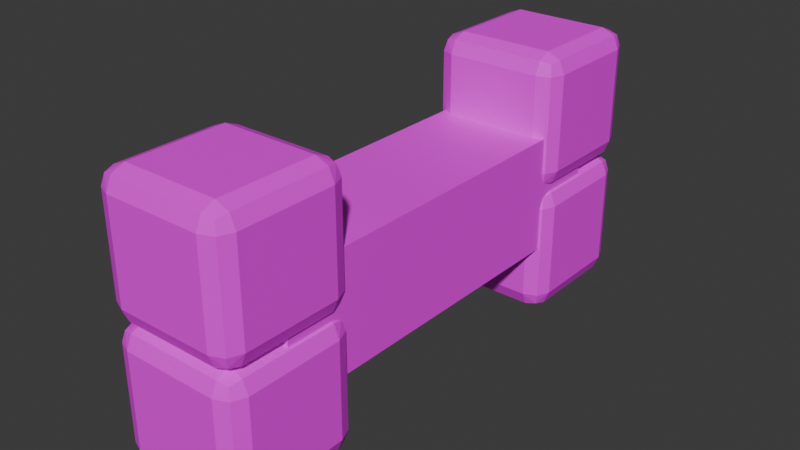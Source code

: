 # Source: bone_for_the_dog.blend  (saved by Blender 4.4.30; exported with 4.5.12 LTS)
import bpy
from mathutils import Matrix  # noqa: F401  (used for matrix-valued properties, if any)

bpy.ops.wm.read_factory_settings(use_empty=True)
scene = bpy.context.scene
scene.name = 'Scene'

# ---- collections
col_collection = bpy.data.collections.new('Collection'); scene.collection.children.link(col_collection)

# ---- images (referenced by path relative to the original .blend; pixels are not part of the script)
import os
ASSET_DIR = os.environ.get("B2B_ASSET_DIR", "")  # directory of the original .blend (textures are referenced by path, not embedded)
HERE = os.path.dirname(os.path.abspath(__file__))  # packed textures are extracted next to this script under _unpacked/

def load_image(name, relpath, width, height, colorspace="sRGB"):
    """Load a texture the original file referenced (path relative to the .blend, or extracted next to this script)."""
    p = next((c for c in (os.path.join(HERE, relpath), os.path.join(ASSET_DIR, relpath)) if relpath and os.path.exists(c)), "")
    if p:
        img = bpy.data.images.load(p, check_existing=True)
        img.name = name
    else:  # same state as the original file: an image datablock whose file is absent (Cycles renders it pink)
        img = bpy.data.images.new(name, width, height)
        img.source = "FILE"
        img.filepath = "//" + (relpath or name)
    img.colorspace_settings.name = colorspace
    return img
img_dog_bone_projectile_test_psd = load_image('dog bone projectile test.psd', 'dog bone projectile test.psd', 1024, 1024, 'sRGB')

# ---- materials (node trees are filled in below, after node groups)
mat_material_001 = bpy.data.materials.new('Material.001')

# ---- material node trees
mat_material_001.use_nodes = True; mat_material_001.node_tree.nodes.clear()
_N = mat_material_001.node_tree.nodes; _L = mat_material_001.node_tree.links
n0 = _N.new('ShaderNodeBsdfPrincipled'); n0.name = 'Principled BSDF'; n0.location = (10, 300)
n1 = _N.new('ShaderNodeOutputMaterial'); n1.name = 'Material Output'; n1.location = (300, 300)
n2 = _N.new('ShaderNodeTexImage'); n2.name = 'Image Texture'; n2.location = (-180, 275)
n2.image = img_dog_bone_projectile_test_psd
_L.new(n0.outputs[0], n1.inputs[0])
_L.new(n2.outputs[0], n0.inputs[0])
n1.is_active_output = True

# ---- world
world_world = bpy.data.worlds.new('World'); scene.world = world_world
world_world.use_nodes = True; world_world.node_tree.nodes.clear()
_N = world_world.node_tree.nodes; _L = world_world.node_tree.links
n0 = _N.new('ShaderNodeOutputWorld'); n0.name = 'World Output'; n0.location = (300, 300)
n1 = _N.new('ShaderNodeBackground'); n1.name = 'Background'; n1.location = (10, 300)
n1.inputs[0].default_value = (0.05088, 0.05088, 0.05088, 1.0)
_L.new(n1.outputs[0], n0.inputs[0])
n0.is_active_output = True
world_world.color = (0.05088, 0.05088, 0.05088)
world_world.sun_shadow_jitter_overblur = 0.0

# ---- meshes
me_cube_002 = bpy.data.meshes.new('Cube.002')
me_cube_002.from_pydata([(-0.8261, -0.4856, -0.9431), (-0.8261, -0.8083, -0.6203), (-1.149, -0.4856, -0.6203), (-0.8261, -0.7138, -0.8485), (-1.012, -0.6719, -0.8067), (-1.054, -0.7138, -0.6203), (-1.054, -0.4856, -0.8485), (-0.8261, -0.8083, 1.032), (-0.8261, -0.4856, 1.355), (-1.149, -0.4856, 1.032), (-0.8261, -0.7138, 1.26), (-1.012, -0.6719, 1.218), (-1.054, -0.4856, 1.26), (-1.054, -0.7138, 1.032), (-0.8261, 1.167, -0.9431), (-1.149, 1.167, -0.6203), (-0.8261, 1.489, -0.6203), (-1.054, 1.167, -0.8485), (-1.012, 1.353, -0.8067), (-1.054, 1.395, -0.6203), (-0.8261, 1.395, -0.8485), (-0.8261, 1.167, 1.355), (-0.8261, 1.489, 1.032), (-1.149, 1.167, 1.032), (-0.8261, 1.395, 1.26), (-1.012, 1.353, 1.218), (-1.054, 1.395, 1.032), (-1.054, 1.167, 1.26), (0.8261, -0.4856, -0.9431), (1.149, -0.4856, -0.6203), (0.8261, -0.8083, -0.6203), (1.054, -0.4856, -0.8485), (1.012, -0.6719, -0.8067), (1.054, -0.7138, -0.6203), (0.8261, -0.7138, -0.8485), (0.8261, -0.4856, 1.355), (0.8261, -0.8083, 1.032), (1.149, -0.4856, 1.032), (0.8261, -0.7138, 1.26), (1.012, -0.6719, 1.218), (1.054, -0.7138, 1.032), (1.054, -0.4856, 1.26), (0.8261, 1.167, -0.9431), (0.8261, 1.489, -0.6203), (1.149, 1.167, -0.6203), (0.8261, 1.395, -0.8485), (1.012, 1.353, -0.8067), (1.054, 1.395, -0.6203), (1.054, 1.167, -0.8485), (0.8261, 1.167, 1.355), (1.149, 1.167, 1.032), (0.8261, 1.489, 1.032), (1.054, 1.167, 1.26), (1.012, 1.353, 1.218), (1.054, 1.395, 1.032), (0.8261, 1.395, 1.26), (-0.9862, 0.3477, 0.2885), (-0.9862, 0.3477, 2.289), (-0.9862, 7.347, 0.2885), (-0.9862, 7.347, 2.289), (1.014, 0.3477, 0.2885), (1.014, 0.3477, 2.289), (1.014, 7.347, 0.2885), (1.014, 7.347, 2.289), (-0.8261, -0.4856, 1.35), (-0.8261, -0.8083, 1.673), (-1.149, -0.4856, 1.673), (-0.8261, -0.7138, 1.445), (-1.012, -0.6719, 1.487), (-1.054, -0.7138, 1.673), (-1.054, -0.4856, 1.445), (-0.8261, -0.8083, 3.325), (-0.8261, -0.4856, 3.648), (-1.149, -0.4856, 3.325), (-0.8261, -0.7138, 3.553), (-1.012, -0.6719, 3.512), (-1.054, -0.4856, 3.553), (-1.054, -0.7138, 3.325), (-0.8261, 1.167, 1.35), (-1.149, 1.167, 1.673), (-0.8261, 1.489, 1.673), (-1.054, 1.167, 1.445), (-1.012, 1.353, 1.487), (-1.054, 1.395, 1.673), (-0.8261, 1.395, 1.445), (-0.8261, 1.167, 3.648), (-0.8261, 1.489, 3.325), (-1.149, 1.167, 3.325), (-0.8261, 1.395, 3.553), (-1.012, 1.353, 3.512), (-1.054, 1.395, 3.325), (-1.054, 1.167, 3.553), (0.8261, -0.4856, 1.35), (1.149, -0.4856, 1.673), (0.8261, -0.8083, 1.673), (1.054, -0.4856, 1.445), (1.012, -0.6719, 1.487), (1.054, -0.7138, 1.673), (0.8261, -0.7138, 1.445), (0.8261, -0.4856, 3.648), (0.8261, -0.8083, 3.325), (1.149, -0.4856, 3.325), (0.8261, -0.7138, 3.553), (1.012, -0.6719, 3.512), (1.054, -0.7138, 3.325), (1.054, -0.4856, 3.553), (0.8261, 1.167, 1.35), (0.8261, 1.489, 1.673), (1.149, 1.167, 1.673), (0.8261, 1.395, 1.445), (1.012, 1.353, 1.487), (1.054, 1.395, 1.673), (1.054, 1.167, 1.445), (0.8261, 1.167, 3.648), (1.149, 1.167, 3.325), (0.8261, 1.489, 3.325), (1.054, 1.167, 3.553), (1.012, 1.353, 3.512), (1.054, 1.395, 3.325), (0.8261, 1.395, 3.553), (-0.8261, 6.445, -0.9431), (-0.8261, 6.122, -0.6203), (-1.149, 6.445, -0.6203), (-0.8261, 6.217, -0.8485), (-1.012, 6.259, -0.8067), (-1.054, 6.217, -0.6203), (-1.054, 6.445, -0.8485), (-0.8261, 6.122, 1.032), (-0.8261, 6.445, 1.355), (-1.149, 6.445, 1.032), (-0.8261, 6.217, 1.26), (-1.012, 6.259, 1.218), (-1.054, 6.445, 1.26), (-1.054, 6.217, 1.032), (-0.8261, 8.097, -0.9431), (-1.149, 8.097, -0.6203), (-0.8261, 8.42, -0.6203), (-1.054, 8.097, -0.8485), (-1.012, 8.283, -0.8067), (-1.054, 8.325, -0.6203), (-0.8261, 8.325, -0.8485), (-0.8261, 8.097, 1.355), (-0.8261, 8.42, 1.032), (-1.149, 8.097, 1.032), (-0.8261, 8.325, 1.26), (-1.012, 8.283, 1.218), (-1.054, 8.325, 1.032), (-1.054, 8.097, 1.26), (0.8261, 6.445, -0.9431), (1.149, 6.445, -0.6203), (0.8261, 6.122, -0.6203), (1.054, 6.445, -0.8485), (1.012, 6.259, -0.8067), (1.054, 6.217, -0.6203), (0.8261, 6.217, -0.8485), (0.8261, 6.445, 1.355), (0.8261, 6.122, 1.032), (1.149, 6.445, 1.032), (0.8261, 6.217, 1.26), (1.012, 6.259, 1.218), (1.054, 6.217, 1.032), (1.054, 6.445, 1.26), (0.8261, 8.097, -0.9431), (0.8261, 8.42, -0.6203), (1.149, 8.097, -0.6203), (0.8261, 8.325, -0.8485), (1.012, 8.283, -0.8067), (1.054, 8.325, -0.6203), (1.054, 8.097, -0.8485), (0.8261, 8.097, 1.355), (1.149, 8.097, 1.032), (0.8261, 8.42, 1.032), (1.054, 8.097, 1.26), (1.012, 8.283, 1.218), (1.054, 8.325, 1.032), (0.8261, 8.325, 1.26), (-0.8261, 6.445, 1.35), (-0.8261, 6.122, 1.673), (-1.149, 6.445, 1.673), (-0.8261, 6.217, 1.445), (-1.012, 6.259, 1.487), (-1.054, 6.217, 1.673), (-1.054, 6.445, 1.445), (-0.8261, 6.122, 3.325), (-0.8261, 6.445, 3.648), (-1.149, 6.445, 3.325), (-0.8261, 6.217, 3.553), (-1.012, 6.259, 3.512), (-1.054, 6.445, 3.553), (-1.054, 6.217, 3.325), (-0.8261, 8.097, 1.35), (-1.149, 8.097, 1.673), (-0.8261, 8.42, 1.673), (-1.054, 8.097, 1.445), (-1.012, 8.283, 1.487), (-1.054, 8.325, 1.673), (-0.8261, 8.325, 1.445), (-0.8261, 8.097, 3.648), (-0.8261, 8.42, 3.325), (-1.149, 8.097, 3.325), (-0.8261, 8.325, 3.553), (-1.012, 8.283, 3.512), (-1.054, 8.325, 3.325), (-1.054, 8.097, 3.553), (0.8261, 6.445, 1.35), (1.149, 6.445, 1.673), (0.8261, 6.122, 1.673), (1.054, 6.445, 1.445), (1.012, 6.259, 1.487), (1.054, 6.217, 1.673), (0.8261, 6.217, 1.445), (0.8261, 6.445, 3.648), (0.8261, 6.122, 3.325), (1.149, 6.445, 3.325), (0.8261, 6.217, 3.553), (1.012, 6.259, 3.512), (1.054, 6.217, 3.325), (1.054, 6.445, 3.553), (0.8261, 8.097, 1.35), (0.8261, 8.42, 1.673), (1.149, 8.097, 1.673), (0.8261, 8.325, 1.445), (1.012, 8.283, 1.487), (1.054, 8.325, 1.673), (1.054, 8.097, 1.445), (0.8261, 8.097, 3.648), (1.149, 8.097, 3.325), (0.8261, 8.42, 3.325), (1.054, 8.097, 3.553), (1.012, 8.283, 3.512), (1.054, 8.325, 3.325), (0.8261, 8.325, 3.553)], [], [(30, 36, 7, 1), (44, 50, 37, 29), (49, 21, 8, 35), (2, 9, 23, 15), (16, 22, 51, 43), (0, 3, 4, 6), (1, 5, 4, 3), (2, 6, 4, 5), (7, 10, 11, 13), (8, 12, 11, 10), (9, 13, 11, 12), (14, 17, 18, 20), (15, 19, 18, 17), (16, 20, 18, 19), (21, 24, 25, 27), (22, 26, 25, 24), (23, 27, 25, 26), (28, 31, 32, 34), (29, 33, 32, 31), (30, 34, 32, 33), (35, 38, 39, 41), (36, 40, 39, 38), (37, 41, 39, 40), (42, 45, 46, 48), (43, 47, 46, 45), (44, 48, 46, 47), (49, 52, 53, 55), (50, 54, 53, 52), (51, 55, 53, 54), (14, 0, 6, 17), (17, 6, 2, 15), (1, 7, 13, 5), (5, 13, 9, 2), (8, 21, 27, 12), (12, 27, 23, 9), (22, 16, 19, 26), (26, 19, 15, 23), (42, 14, 20, 45), (45, 20, 16, 43), (21, 49, 55, 24), (24, 55, 51, 22), (50, 44, 47, 54), (54, 47, 43, 51), (28, 42, 48, 31), (31, 48, 44, 29), (49, 35, 41, 52), (52, 41, 37, 50), (36, 30, 33, 40), (40, 33, 29, 37), (0, 28, 34, 3), (3, 34, 30, 1), (35, 8, 10, 38), (38, 10, 7, 36), (14, 42, 28, 0), (56, 57, 59, 58), (58, 59, 63, 62), (62, 63, 61, 60), (60, 61, 57, 56), (58, 62, 60, 56), (63, 59, 57, 61), (94, 100, 71, 65), (108, 114, 101, 93), (113, 85, 72, 99), (66, 73, 87, 79), (80, 86, 115, 107), (64, 67, 68, 70), (65, 69, 68, 67), (66, 70, 68, 69), (71, 74, 75, 77), (72, 76, 75, 74), (73, 77, 75, 76), (78, 81, 82, 84), (79, 83, 82, 81), (80, 84, 82, 83), (85, 88, 89, 91), (86, 90, 89, 88), (87, 91, 89, 90), (92, 95, 96, 98), (93, 97, 96, 95), (94, 98, 96, 97), (99, 102, 103, 105), (100, 104, 103, 102), (101, 105, 103, 104), (106, 109, 110, 112), (107, 111, 110, 109), (108, 112, 110, 111), (113, 116, 117, 119), (114, 118, 117, 116), (115, 119, 117, 118), (78, 64, 70, 81), (81, 70, 66, 79), (65, 71, 77, 69), (69, 77, 73, 66), (72, 85, 91, 76), (76, 91, 87, 73), (86, 80, 83, 90), (90, 83, 79, 87), (106, 78, 84, 109), (109, 84, 80, 107), (85, 113, 119, 88), (88, 119, 115, 86), (114, 108, 111, 118), (118, 111, 107, 115), (92, 106, 112, 95), (95, 112, 108, 93), (113, 99, 105, 116), (116, 105, 101, 114), (100, 94, 97, 104), (104, 97, 93, 101), (64, 92, 98, 67), (67, 98, 94, 65), (99, 72, 74, 102), (102, 74, 71, 100), (78, 106, 92, 64), (150, 156, 127, 121), (164, 170, 157, 149), (169, 141, 128, 155), (122, 129, 143, 135), (136, 142, 171, 163), (120, 123, 124, 126), (121, 125, 124, 123), (122, 126, 124, 125), (127, 130, 131, 133), (128, 132, 131, 130), (129, 133, 131, 132), (134, 137, 138, 140), (135, 139, 138, 137), (136, 140, 138, 139), (141, 144, 145, 147), (142, 146, 145, 144), (143, 147, 145, 146), (148, 151, 152, 154), (149, 153, 152, 151), (150, 154, 152, 153), (155, 158, 159, 161), (156, 160, 159, 158), (157, 161, 159, 160), (162, 165, 166, 168), (163, 167, 166, 165), (164, 168, 166, 167), (169, 172, 173, 175), (170, 174, 173, 172), (171, 175, 173, 174), (134, 120, 126, 137), (137, 126, 122, 135), (121, 127, 133, 125), (125, 133, 129, 122), (128, 141, 147, 132), (132, 147, 143, 129), (142, 136, 139, 146), (146, 139, 135, 143), (162, 134, 140, 165), (165, 140, 136, 163), (141, 169, 175, 144), (144, 175, 171, 142), (170, 164, 167, 174), (174, 167, 163, 171), (148, 162, 168, 151), (151, 168, 164, 149), (169, 155, 161, 172), (172, 161, 157, 170), (156, 150, 153, 160), (160, 153, 149, 157), (120, 148, 154, 123), (123, 154, 150, 121), (155, 128, 130, 158), (158, 130, 127, 156), (134, 162, 148, 120), (206, 212, 183, 177), (220, 226, 213, 205), (225, 197, 184, 211), (178, 185, 199, 191), (192, 198, 227, 219), (176, 179, 180, 182), (177, 181, 180, 179), (178, 182, 180, 181), (183, 186, 187, 189), (184, 188, 187, 186), (185, 189, 187, 188), (190, 193, 194, 196), (191, 195, 194, 193), (192, 196, 194, 195), (197, 200, 201, 203), (198, 202, 201, 200), (199, 203, 201, 202), (204, 207, 208, 210), (205, 209, 208, 207), (206, 210, 208, 209), (211, 214, 215, 217), (212, 216, 215, 214), (213, 217, 215, 216), (218, 221, 222, 224), (219, 223, 222, 221), (220, 224, 222, 223), (225, 228, 229, 231), (226, 230, 229, 228), (227, 231, 229, 230), (190, 176, 182, 193), (193, 182, 178, 191), (177, 183, 189, 181), (181, 189, 185, 178), (184, 197, 203, 188), (188, 203, 199, 185), (198, 192, 195, 202), (202, 195, 191, 199), (218, 190, 196, 221), (221, 196, 192, 219), (197, 225, 231, 200), (200, 231, 227, 198), (226, 220, 223, 230), (230, 223, 219, 227), (204, 218, 224, 207), (207, 224, 220, 205), (225, 211, 217, 228), (228, 217, 213, 226), (212, 206, 209, 216), (216, 209, 205, 213), (176, 204, 210, 179), (179, 210, 206, 177), (211, 184, 186, 214), (214, 186, 183, 212), (190, 218, 204, 176)])
_uv = me_cube_002.uv_layers.new(name='UVMap')
_uv.uv.foreach_set('vector', [0.359, 0.1311, 0.6833, 0.1346, 0.6819, 0.4588, 0.3576, 0.4553, 0.0233, 0.204, 0.0233, 0.0197, 0.2076, 0.0197, 0.2076, 0.204, 0.0233, 0.9223, 0.0233, 0.738, 0.2076, 0.738, 0.2076, 0.9223, 0.2076, 0.4986, 0.2076, 0.6829, 0.0233, 0.6829, 0.0233, 0.4986, 0.3585, 0.1319, 0.6823, 0.1354, 0.6809, 0.4592, 0.3571, 0.4557, 0.2555, 0.4727, 0.3085, 0.4583, 0.3165, 0.4963, 0.2859, 0.5264, 0.3576, 0.4553, 0.3547, 0.5043, 0.3165, 0.4963, 0.3085, 0.4583, 0.3396, 0.5588, 0.2859, 0.5264, 0.3165, 0.4963, 0.3547, 0.5043, 0.6819, 0.4588, 0.7308, 0.4617, 0.7228, 0.4999, 0.6848, 0.5079, 0.7854, 0.4767, 0.7529, 0.5305, 0.7228, 0.4999, 0.7308, 0.4617, 0.6992, 0.5609, 0.6848, 0.5079, 0.7228, 0.4999, 0.7529, 0.5305, 0.2551, 0.1141, 0.2876, 0.06037, 0.3177, 0.09093, 0.3097, 0.1291, 0.3413, 0.02997, 0.3556, 0.08293, 0.3177, 0.09093, 0.2876, 0.06037, 0.3585, 0.1319, 0.3097, 0.1291, 0.3177, 0.09093, 0.3556, 0.08293, 0.7842, 0.118, 0.7313, 0.1324, 0.7233, 0.09455, 0.7538, 0.0645, 0.6823, 0.1354, 0.6852, 0.08652, 0.7233, 0.09455, 0.7313, 0.1324, 0.7003, 0.03208, 0.7538, 0.0645, 0.7233, 0.09455, 0.6852, 0.08652, 0.2555, 0.1132, 0.288, 0.0594, 0.3181, 0.09002, 0.3101, 0.1282, 0.3418, 0.02896, 0.3561, 0.082, 0.3181, 0.09002, 0.288, 0.0594, 0.359, 0.1311, 0.3101, 0.1282, 0.3181, 0.09002, 0.3561, 0.082, 0.7854, 0.1172, 0.7325, 0.1316, 0.7244, 0.09364, 0.755, 0.06354, 0.6833, 0.1346, 0.6863, 0.0856, 0.7244, 0.09364, 0.7325, 0.1316, 0.7014, 0.03107, 0.755, 0.06354, 0.7244, 0.09364, 0.6863, 0.0856, 0.2551, 0.4731, 0.308, 0.4586, 0.316, 0.4965, 0.2855, 0.5266, 0.3571, 0.4557, 0.3541, 0.5046, 0.316, 0.4965, 0.308, 0.4586, 0.339, 0.559, 0.2855, 0.5266, 0.316, 0.4965, 0.3541, 0.5046, 0.7842, 0.477, 0.7518, 0.5307, 0.7217, 0.5002, 0.7297, 0.462, 0.6981, 0.5611, 0.6838, 0.5082, 0.7217, 0.5002, 0.7518, 0.5307, 0.6809, 0.4592, 0.7297, 0.462, 0.7217, 0.5002, 0.6838, 0.5082, 0.0233, 0.4434, 0.2076, 0.4434, 0.2076, 0.471, 0.0233, 0.471, 0.0233, 0.471, 0.2076, 0.471, 0.2076, 0.4986, 0.0233, 0.4986, 0.3576, 0.4553, 0.6819, 0.4588, 0.6848, 0.5079, 0.3547, 0.5043, 0.3547, 0.5043, 0.6848, 0.5079, 0.6992, 0.5609, 0.3396, 0.5588, 0.2076, 0.738, 0.0233, 0.738, 0.0233, 0.7104, 0.2076, 0.7104, 0.2076, 0.7104, 0.0233, 0.7104, 0.0233, 0.6829, 0.2076, 0.6829, 0.6823, 0.1354, 0.3585, 0.1319, 0.3556, 0.08293, 0.6852, 0.08652, 0.6852, 0.08652, 0.3556, 0.08293, 0.3413, 0.02997, 0.7003, 0.03208, 0.2551, 0.4731, 0.2551, 0.1141, 0.3097, 0.1291, 0.308, 0.4586, 0.308, 0.4586, 0.3097, 0.1291, 0.3585, 0.1319, 0.3571, 0.4557, 0.7842, 0.118, 0.7842, 0.477, 0.7297, 0.462, 0.7313, 0.1324, 0.7313, 0.1324, 0.7297, 0.462, 0.6809, 0.4592, 0.6823, 0.1354, 0.6981, 0.5611, 0.339, 0.559, 0.3541, 0.5046, 0.6838, 0.5082, 0.6838, 0.5082, 0.3541, 0.5046, 0.3571, 0.4557, 0.6809, 0.4592, 0.2076, 0.2591, 0.0233, 0.2591, 0.0233, 0.2316, 0.2076, 0.2316, 0.2076, 0.2316, 0.0233, 0.2316, 0.0233, 0.204, 0.2076, 0.204, 0.0233, 0.9223, 0.2076, 0.9223, 0.2076, 0.9499, 0.0233, 0.9499, 0.0233, 0.9499, 0.2076, 0.9499, 0.2076, 0.9774, 0.0233, 0.9774, 0.6833, 0.1346, 0.359, 0.1311, 0.3561, 0.082, 0.6863, 0.0856, 0.6863, 0.0856, 0.3561, 0.082, 0.3418, 0.02896, 0.7014, 0.03107, 0.2555, 0.4727, 0.2555, 0.1132, 0.3101, 0.1282, 0.3085, 0.4583, 0.3085, 0.4583, 0.3101, 0.1282, 0.359, 0.1311, 0.3576, 0.4553, 0.7854, 0.1172, 0.7854, 0.4767, 0.7308, 0.4617, 0.7325, 0.1316, 0.7325, 0.1316, 0.7308, 0.4617, 0.6819, 0.4588, 0.6833, 0.1346, 0.0233, 0.4434, 0.0233, 0.2591, 0.2076, 0.2591, 0.2076, 0.4434, 0.2844, 0.7872, 0.2844, 0.6997, 0.5908, 0.6997, 0.5908, 0.7872, 0.6983, 0.9378, 0.6983, 0.6938, 0.9423, 0.6938, 0.9423, 0.9378, 0.5908, 0.8747, 0.5908, 0.9623, 0.2844, 0.9623, 0.2844, 0.8747, 0.9423, 0.6938, 0.9423, 0.9378, 0.6983, 0.9378, 0.6983, 0.6938, 0.5908, 0.7872, 0.5908, 0.8747, 0.2844, 0.8747, 0.2844, 0.7872, 0.5908, 0.6121, 0.5908, 0.6997, 0.2844, 0.6997, 0.2844, 0.6121, 0.359, 0.1311, 0.6833, 0.1346, 0.6819, 0.4588, 0.3576, 0.4553, 0.0233, 0.204, 0.0233, 0.0197, 0.2076, 0.0197, 0.2076, 0.204, 0.0233, 0.9223, 0.0233, 0.738, 0.2076, 0.738, 0.2076, 0.9223, 0.2076, 0.4986, 0.2076, 0.6829, 0.0233, 0.6829, 0.0233, 0.4986, 0.6809, 0.4591, 0.3571, 0.4556, 0.3585, 0.1319, 0.6823, 0.1354, 0.2555, 0.4743, 0.3085, 0.4599, 0.3165, 0.4978, 0.2859, 0.5279, 0.3576, 0.4553, 0.3547, 0.5059, 0.3165, 0.4978, 0.3085, 0.4599, 0.3396, 0.5604, 0.2859, 0.5279, 0.3165, 0.4978, 0.3547, 0.5059, 0.6819, 0.4588, 0.7308, 0.4632, 0.7228, 0.5014, 0.6848, 0.5095, 0.7854, 0.4782, 0.7529, 0.5321, 0.7228, 0.5014, 0.7308, 0.4632, 0.6992, 0.5625, 0.6848, 0.5095, 0.7228, 0.5014, 0.7529, 0.5321, 0.7842, 0.477, 0.7518, 0.5307, 0.7217, 0.5001, 0.7297, 0.462, 0.6981, 0.5611, 0.6838, 0.5081, 0.7217, 0.5001, 0.7518, 0.5307, 0.6809, 0.4591, 0.7297, 0.462, 0.7217, 0.5001, 0.6838, 0.5081, 0.2551, 0.473, 0.308, 0.4586, 0.316, 0.4965, 0.2855, 0.5266, 0.3571, 0.4556, 0.3542, 0.5045, 0.316, 0.4965, 0.308, 0.4586, 0.3391, 0.559, 0.2855, 0.5266, 0.316, 0.4965, 0.3542, 0.5045, 0.2555, 0.1148, 0.288, 0.06096, 0.3181, 0.09157, 0.3101, 0.1298, 0.3418, 0.03051, 0.3561, 0.08356, 0.3181, 0.09157, 0.288, 0.06096, 0.359, 0.1311, 0.3101, 0.1298, 0.3181, 0.09157, 0.3561, 0.08356, 0.7854, 0.1187, 0.7325, 0.1331, 0.7244, 0.0952, 0.755, 0.06509, 0.6833, 0.1346, 0.6863, 0.08715, 0.7244, 0.0952, 0.7325, 0.1331, 0.7014, 0.03262, 0.755, 0.06509, 0.7244, 0.0952, 0.6863, 0.08715, 0.7842, 0.118, 0.7314, 0.1324, 0.7233, 0.09453, 0.7539, 0.06447, 0.6823, 0.1354, 0.6852, 0.0865, 0.7233, 0.09453, 0.7314, 0.1324, 0.7003, 0.03206, 0.7539, 0.06447, 0.7233, 0.09453, 0.6852, 0.0865, 0.2551, 0.1141, 0.2876, 0.06035, 0.3177, 0.09091, 0.3097, 0.1291, 0.3413, 0.02995, 0.3556, 0.08291, 0.3177, 0.09091, 0.2876, 0.06035, 0.3585, 0.1319, 0.3097, 0.1291, 0.3177, 0.09091, 0.3556, 0.08291, 0.0233, 0.4435, 0.2076, 0.4435, 0.2076, 0.471, 0.0233, 0.471, 0.0233, 0.471, 0.2076, 0.471, 0.2076, 0.4986, 0.0233, 0.4986, 0.3576, 0.4553, 0.6819, 0.4588, 0.6848, 0.5095, 0.3547, 0.5059, 0.3547, 0.5059, 0.6848, 0.5095, 0.6992, 0.5625, 0.3396, 0.5604, 0.2076, 0.738, 0.0233, 0.738, 0.0233, 0.7104, 0.2076, 0.7104, 0.2076, 0.7104, 0.0233, 0.7104, 0.0233, 0.6829, 0.2076, 0.6829, 0.3571, 0.4556, 0.6809, 0.4591, 0.6838, 0.5081, 0.3542, 0.5045, 0.3542, 0.5045, 0.6838, 0.5081, 0.6981, 0.5611, 0.3391, 0.559, 0.7842, 0.118, 0.7842, 0.477, 0.7297, 0.462, 0.7314, 0.1324, 0.7314, 0.1324, 0.7297, 0.462, 0.6809, 0.4591, 0.6823, 0.1354, 0.2551, 0.473, 0.2551, 0.1141, 0.3097, 0.1291, 0.308, 0.4586, 0.308, 0.4586, 0.3097, 0.1291, 0.3585, 0.1319, 0.3571, 0.4556, 0.3413, 0.02995, 0.7003, 0.03206, 0.6852, 0.0865, 0.3556, 0.08291, 0.3556, 0.08291, 0.6852, 0.0865, 0.6823, 0.1354, 0.3585, 0.1319, 0.2076, 0.2591, 0.0233, 0.2591, 0.0233, 0.2316, 0.2076, 0.2316, 0.2076, 0.2316, 0.0233, 0.2316, 0.0233, 0.204, 0.2076, 0.204, 0.0233, 0.9223, 0.2076, 0.9223, 0.2076, 0.9499, 0.0233, 0.9499, 0.0233, 0.9499, 0.2076, 0.9499, 0.2076, 0.9774, 0.0233, 0.9774, 0.6833, 0.1346, 0.359, 0.1311, 0.3561, 0.08356, 0.6863, 0.08715, 0.6863, 0.08715, 0.3561, 0.08356, 0.3418, 0.03051, 0.7014, 0.03262, 0.2555, 0.4743, 0.2555, 0.1148, 0.3101, 0.1298, 0.3085, 0.4599, 0.3085, 0.4599, 0.3101, 0.1298, 0.359, 0.1311, 0.3576, 0.4553, 0.7854, 0.1187, 0.7854, 0.4782, 0.7308, 0.4632, 0.7325, 0.1331, 0.7325, 0.1331, 0.7308, 0.4632, 0.6819, 0.4588, 0.6833, 0.1346, 0.0233, 0.4435, 0.0233, 0.2591, 0.2076, 0.2591, 0.2076, 0.4435, 0.359, 0.1311, 0.6833, 0.1346, 0.6819, 0.4588, 0.3576, 0.4553, 0.2076, 0.204, 0.2076, 0.01971, 0.02332, 0.01971, 0.02332, 0.204, 0.2076, 0.9223, 0.2076, 0.738, 0.02332, 0.738, 0.02332, 0.9223, 0.02332, 0.4986, 0.02332, 0.6829, 0.2076, 0.6829, 0.2076, 0.4986, 0.6819, 0.4588, 0.3576, 0.4553, 0.359, 0.1311, 0.6833, 0.1346, 0.2551, 0.4752, 0.3081, 0.4607, 0.3161, 0.4987, 0.2856, 0.5288, 0.3576, 0.4553, 0.3543, 0.5067, 0.3161, 0.4987, 0.3081, 0.4607, 0.3392, 0.5613, 0.2856, 0.5288, 0.3161, 0.4987, 0.3543, 0.5067, 0.6819, 0.4588, 0.7304, 0.4641, 0.7224, 0.5023, 0.6845, 0.5103, 0.7851, 0.4791, 0.7526, 0.5329, 0.7224, 0.5023, 0.7304, 0.4641, 0.6988, 0.5634, 0.6845, 0.5103, 0.7224, 0.5023, 0.7526, 0.5329, 0.7854, 0.4767, 0.7529, 0.5305, 0.7228, 0.4999, 0.7308, 0.4617, 0.6991, 0.561, 0.6848, 0.5079, 0.7228, 0.4999, 0.7529, 0.5305, 0.6819, 0.4588, 0.7308, 0.4617, 0.7228, 0.4999, 0.6848, 0.5079, 0.2555, 0.4728, 0.3085, 0.4583, 0.3165, 0.4963, 0.2859, 0.5264, 0.3576, 0.4553, 0.3547, 0.5043, 0.3165, 0.4963, 0.3085, 0.4583, 0.3395, 0.5588, 0.2859, 0.5264, 0.3165, 0.4963, 0.3547, 0.5043, 0.2551, 0.1156, 0.2876, 0.06182, 0.3178, 0.09244, 0.3098, 0.1306, 0.3414, 0.03138, 0.3558, 0.08442, 0.3178, 0.09244, 0.2876, 0.06182, 0.359, 0.1311, 0.3098, 0.1306, 0.3178, 0.09244, 0.3558, 0.08442, 0.7851, 0.1196, 0.7321, 0.134, 0.7241, 0.09606, 0.7546, 0.06596, 0.6833, 0.1346, 0.6859, 0.08802, 0.7241, 0.09606, 0.7321, 0.134, 0.701, 0.03349, 0.7546, 0.06596, 0.7241, 0.09606, 0.6859, 0.08802, 0.7854, 0.1172, 0.7325, 0.1316, 0.7244, 0.09366, 0.755, 0.06355, 0.6833, 0.1346, 0.6862, 0.08561, 0.7244, 0.09366, 0.7325, 0.1316, 0.7014, 0.03108, 0.755, 0.06355, 0.7244, 0.09366, 0.6862, 0.08561, 0.2555, 0.1132, 0.288, 0.05942, 0.3181, 0.09003, 0.3101, 0.1282, 0.3418, 0.02897, 0.3561, 0.08202, 0.3181, 0.09003, 0.288, 0.05942, 0.359, 0.1311, 0.3101, 0.1282, 0.3181, 0.09003, 0.3561, 0.08202, 0.2076, 0.4435, 0.02332, 0.4435, 0.02332, 0.471, 0.2076, 0.471, 0.2076, 0.471, 0.02332, 0.471, 0.02332, 0.4986, 0.2076, 0.4986, 0.3576, 0.4553, 0.6819, 0.4588, 0.6845, 0.5103, 0.3543, 0.5067, 0.3543, 0.5067, 0.6845, 0.5103, 0.6988, 0.5634, 0.3392, 0.5613, 0.02332, 0.738, 0.2076, 0.738, 0.2076, 0.7105, 0.02332, 0.7105, 0.02332, 0.7105, 0.2076, 0.7105, 0.2076, 0.6829, 0.02332, 0.6829, 0.3576, 0.4553, 0.6819, 0.4588, 0.6848, 0.5079, 0.3547, 0.5043, 0.3547, 0.5043, 0.6848, 0.5079, 0.6991, 0.561, 0.3395, 0.5588, 0.7854, 0.1172, 0.7854, 0.4767, 0.7308, 0.4617, 0.7325, 0.1316, 0.7325, 0.1316, 0.7308, 0.4617, 0.6819, 0.4588, 0.6833, 0.1346, 0.2555, 0.4728, 0.2555, 0.1132, 0.3101, 0.1282, 0.3085, 0.4583, 0.3085, 0.4583, 0.3101, 0.1282, 0.359, 0.1311, 0.3576, 0.4553, 0.3418, 0.02897, 0.7014, 0.03108, 0.6862, 0.08561, 0.3561, 0.08202, 0.3561, 0.08202, 0.6862, 0.08561, 0.6833, 0.1346, 0.359, 0.1311, 0.02332, 0.2591, 0.2076, 0.2591, 0.2076, 0.2316, 0.02332, 0.2316, 0.02332, 0.2316, 0.2076, 0.2316, 0.2076, 0.204, 0.02332, 0.204, 0.2076, 0.9223, 0.02332, 0.9223, 0.02332, 0.9499, 0.2076, 0.9499, 0.2076, 0.9499, 0.02332, 0.9499, 0.02332, 0.9774, 0.2076, 0.9774, 0.6833, 0.1346, 0.359, 0.1311, 0.3558, 0.08442, 0.6859, 0.08802, 0.6859, 0.08802, 0.3558, 0.08442, 0.3414, 0.03138, 0.701, 0.03349, 0.2551, 0.4752, 0.2551, 0.1156, 0.3098, 0.1306, 0.3081, 0.4607, 0.3081, 0.4607, 0.3098, 0.1306, 0.359, 0.1311, 0.3576, 0.4553, 0.7851, 0.1196, 0.7851, 0.4791, 0.7304, 0.4641, 0.7321, 0.134, 0.7321, 0.134, 0.7304, 0.4641, 0.6819, 0.4588, 0.6833, 0.1346, 0.2076, 0.4435, 0.2076, 0.2591, 0.02332, 0.2591, 0.02332, 0.4435, 0.3585, 0.1319, 0.6823, 0.1354, 0.6809, 0.4591, 0.3571, 0.4556, 0.02332, 0.204, 0.02332, 0.0197, 0.2076, 0.0197, 0.2076, 0.204, 0.02332, 0.9223, 0.02332, 0.738, 0.2076, 0.738, 0.2076, 0.9223, 0.2076, 0.4986, 0.2076, 0.6829, 0.02332, 0.6829, 0.02332, 0.4986, 0.6808, 0.4591, 0.3571, 0.4556, 0.3585, 0.1319, 0.6823, 0.1354, 0.2551, 0.473, 0.308, 0.4586, 0.316, 0.4965, 0.2855, 0.5266, 0.3571, 0.4556, 0.3542, 0.5045, 0.316, 0.4965, 0.308, 0.4586, 0.3391, 0.559, 0.2855, 0.5266, 0.316, 0.4965, 0.3542, 0.5045, 0.6809, 0.4591, 0.7297, 0.462, 0.7217, 0.5001, 0.6838, 0.5081, 0.7842, 0.477, 0.7518, 0.5307, 0.7217, 0.5001, 0.7297, 0.462, 0.6981, 0.5611, 0.6838, 0.5081, 0.7217, 0.5001, 0.7518, 0.5307, 0.7842, 0.477, 0.7518, 0.5307, 0.7217, 0.5001, 0.7297, 0.462, 0.6981, 0.5611, 0.6837, 0.5081, 0.7217, 0.5001, 0.7518, 0.5307, 0.6808, 0.4591, 0.7297, 0.462, 0.7217, 0.5001, 0.6837, 0.5081, 0.2551, 0.473, 0.308, 0.4586, 0.316, 0.4965, 0.2855, 0.5266, 0.3571, 0.4556, 0.3541, 0.5045, 0.316, 0.4965, 0.308, 0.4586, 0.339, 0.559, 0.2855, 0.5266, 0.316, 0.4965, 0.3541, 0.5045, 0.2551, 0.1141, 0.2876, 0.06035, 0.3177, 0.09091, 0.3097, 0.1291, 0.3413, 0.02995, 0.3556, 0.08291, 0.3177, 0.09091, 0.2876, 0.06035, 0.3585, 0.1319, 0.3097, 0.1291, 0.3177, 0.09091, 0.3556, 0.08291, 0.7842, 0.118, 0.7314, 0.1324, 0.7233, 0.09453, 0.7539, 0.06447, 0.6823, 0.1354, 0.6852, 0.0865, 0.7233, 0.09453, 0.7314, 0.1324, 0.7003, 0.03206, 0.7539, 0.06447, 0.7233, 0.09453, 0.6852, 0.0865, 0.7842, 0.118, 0.7313, 0.1324, 0.7233, 0.09453, 0.7538, 0.06447, 0.6823, 0.1354, 0.6852, 0.0865, 0.7233, 0.09453, 0.7313, 0.1324, 0.7003, 0.03206, 0.7538, 0.06447, 0.7233, 0.09453, 0.6852, 0.0865, 0.2551, 0.1141, 0.2876, 0.06035, 0.3177, 0.09091, 0.3097, 0.1291, 0.3413, 0.02995, 0.3556, 0.08291, 0.3177, 0.09091, 0.2876, 0.06035, 0.3585, 0.1319, 0.3097, 0.1291, 0.3177, 0.09091, 0.3556, 0.08291, 0.02332, 0.4435, 0.2076, 0.4435, 0.2076, 0.471, 0.02332, 0.471, 0.02332, 0.471, 0.2076, 0.471, 0.2076, 0.4986, 0.02332, 0.4986, 0.3571, 0.4556, 0.6809, 0.4591, 0.6838, 0.5081, 0.3542, 0.5045, 0.3542, 0.5045, 0.6838, 0.5081, 0.6981, 0.5611, 0.3391, 0.559, 0.2076, 0.738, 0.02332, 0.738, 0.02332, 0.7104, 0.2076, 0.7104, 0.2076, 0.7104, 0.02332, 0.7104, 0.02332, 0.6829, 0.2076, 0.6829, 0.3571, 0.4556, 0.6808, 0.4591, 0.6837, 0.5081, 0.3541, 0.5045, 0.3541, 0.5045, 0.6837, 0.5081, 0.6981, 0.5611, 0.339, 0.559, 0.7842, 0.118, 0.7842, 0.477, 0.7297, 0.462, 0.7313, 0.1324, 0.7313, 0.1324, 0.7297, 0.462, 0.6808, 0.4591, 0.6823, 0.1354, 0.2551, 0.473, 0.2551, 0.1141, 0.3097, 0.1291, 0.308, 0.4586, 0.308, 0.4586, 0.3097, 0.1291, 0.3585, 0.1319, 0.3571, 0.4556, 0.3413, 0.02995, 0.7003, 0.03206, 0.6852, 0.0865, 0.3556, 0.08291, 0.3556, 0.08291, 0.6852, 0.0865, 0.6823, 0.1354, 0.3585, 0.1319, 0.2076, 0.2591, 0.02332, 0.2591, 0.02332, 0.2316, 0.2076, 0.2316, 0.2076, 0.2316, 0.02332, 0.2316, 0.02332, 0.204, 0.2076, 0.204, 0.02332, 0.9223, 0.2076, 0.9223, 0.2076, 0.9499, 0.02332, 0.9499, 0.02332, 0.9499, 0.2076, 0.9499, 0.2076, 0.9774, 0.02332, 0.9774, 0.6823, 0.1354, 0.3585, 0.1319, 0.3556, 0.08291, 0.6852, 0.0865, 0.6852, 0.0865, 0.3556, 0.08291, 0.3413, 0.02995, 0.7003, 0.03206, 0.2551, 0.473, 0.2551, 0.1141, 0.3097, 0.1291, 0.308, 0.4586, 0.308, 0.4586, 0.3097, 0.1291, 0.3585, 0.1319, 0.3571, 0.4556, 0.7842, 0.118, 0.7842, 0.477, 0.7297, 0.462, 0.7314, 0.1324, 0.7314, 0.1324, 0.7297, 0.462, 0.6809, 0.4591, 0.6823, 0.1354, 0.02332, 0.4435, 0.02332, 0.2591, 0.2076, 0.2591, 0.2076, 0.4435])
me_cube_002.materials.append(mat_material_001)
me_cube_002.update()

# ---- objects
ob_empty = bpy.data.objects.new('Empty', None)
ob_cube_002 = bpy.data.objects.new('Cube.002', me_cube_002)

# ---- transforms, parenting, visibility, modifiers, constraints
ob_empty.location = (0.0, 1.458, 1.152)
ob_empty.rotation_euler = (1.571, 0.7964, 1.571)
ob_empty.scale = (2.197, 2.197, 2.197)
ob_empty.empty_display_type = 'IMAGE'
ob_empty.empty_display_size = 5.0
ob_cube_002.location = (-8.262, -2.201, 0.24)
ob_cube_002.scale = (0.8095, 0.8095, 0.8095)

# ---- collection membership
col_collection.objects.link(ob_empty)
col_collection.objects.link(ob_cube_002)

# ---- scene / render settings (as saved in the file)
scene.frame_start = 1; scene.frame_end = 250; scene.frame_set(0)
scene.render.engine = 'BLENDER_EEVEE_NEXT'
bpy.context.view_layer.update()

# ---- added for rendering (the .blend has no active camera and no usable light): camera, sun
cam_auto = bpy.data.cameras.new('AutoCamera')
cam_auto.lens = 50.0
cam_auto.sensor_width = 36.0
cam_auto.clip_end = 1000.0
ob_auto_camera = bpy.data.objects.new('AutoCamera', cam_auto)
scene.collection.objects.link(ob_auto_camera)
ob_auto_camera.location = (-0.352684, -8.61165, 7.66247)
ob_auto_camera.rotation_euler = (1.09748, -7.21219e-08, 0.694738)
scene.camera = ob_auto_camera
light_auto_sun = bpy.data.lights.new('AutoSun', 'SUN')
light_auto_sun.energy = 3.0
light_auto_sun.angle = 0.0523599
ob_auto_sun = bpy.data.objects.new('AutoSun', light_auto_sun)
scene.collection.objects.link(ob_auto_sun)
ob_auto_sun.rotation_euler = (0.872665, 0.174533, 0.523599)
bpy.context.view_layer.update()
